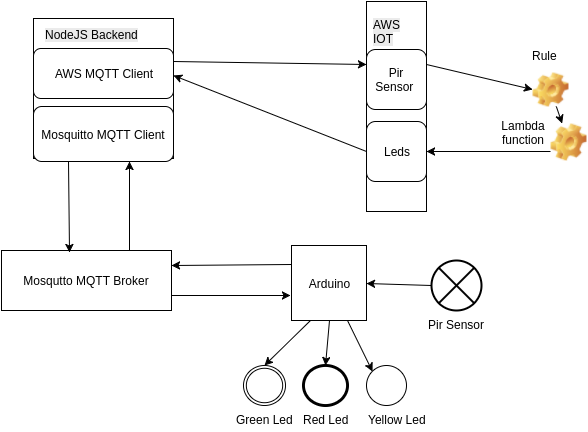

The diagram above was exported from draw.io. Its source (the exported page's mxGraphModel, read from the mxfile embedded in the PNG):
<mxGraphModel dx="1045" dy="611" grid="1" gridSize="10" guides="1" tooltips="1" connect="1" arrows="1" fold="1" page="1" pageScale="1" pageWidth="850" pageHeight="1100" background="#ffffff" math="0" shadow="0">
  <root>
    <mxCell id="0" />
    <mxCell id="1" parent="0" />
    <mxCell id="7e5995f09fab9fb9-2" value="" style="whiteSpace=wrap;html=1;aspect=fixed;" vertex="1" parent="1">
      <mxGeometry x="170" y="123" width="140" height="140" as="geometry" />
    </mxCell>
    <mxCell id="7e5995f09fab9fb9-3" value="Mosquitto MQTT Client" style="rounded=1;whiteSpace=wrap;html=1;" vertex="1" parent="1">
      <mxGeometry x="170" y="211" width="140" height="55" as="geometry" />
    </mxCell>
    <mxCell id="7e5995f09fab9fb9-4" value="AWS MQTT Client" style="rounded=1;whiteSpace=wrap;html=1;" vertex="1" parent="1">
      <mxGeometry x="170" y="153" width="140" height="50" as="geometry" />
    </mxCell>
    <mxCell id="7e5995f09fab9fb9-5" value="" style="whiteSpace=wrap;html=1;" vertex="1" parent="1">
      <mxGeometry x="503" y="106" width="60" height="210" as="geometry" />
    </mxCell>
    <mxCell id="7e5995f09fab9fb9-6" value="Pir Sensor" style="verticalLabelPosition=bottom;verticalAlign=top;html=1;strokeWidth=2;shape=mxgraph.flowchart.or;" vertex="1" parent="1">
      <mxGeometry x="568" y="365" width="50" height="50" as="geometry" />
    </mxCell>
    <mxCell id="7e5995f09fab9fb9-7" value="Arduino" style="whiteSpace=wrap;html=1;aspect=fixed;" vertex="1" parent="1">
      <mxGeometry x="428" y="350" width="75" height="75" as="geometry" />
    </mxCell>
    <mxCell id="7e5995f09fab9fb9-9" value="Red Led" style="shape=mxgraph.bpmn.shape;html=1;verticalLabelPosition=bottom;labelBackgroundColor=#ffffff;verticalAlign=top;perimeter=ellipsePerimeter;outline=end;symbol=compensation;" vertex="1" parent="1">
      <mxGeometry x="440" y="470" width="44" height="40" as="geometry" />
    </mxCell>
    <mxCell id="7e5995f09fab9fb9-10" value="Green Led" style="shape=mxgraph.bpmn.shape;html=1;verticalLabelPosition=bottom;labelBackgroundColor=#ffffff;verticalAlign=top;perimeter=ellipsePerimeter;outline=throwing;symbol=compensation;" vertex="1" parent="1">
      <mxGeometry x="380" y="470" width="42" height="40" as="geometry" />
    </mxCell>
    <mxCell id="7e5995f09fab9fb9-14" value="Mosqutto MQTT Broker" style="whiteSpace=wrap;html=1;" vertex="1" parent="1">
      <mxGeometry x="138" y="355" width="170" height="60" as="geometry" />
    </mxCell>
    <mxCell id="7e5995f09fab9fb9-15" value="&lt;span style=&quot;color: rgb(0, 0, 0); font-family: Helvetica; font-size: 12px; font-style: normal; font-variant-ligatures: normal; font-variant-caps: normal; font-weight: normal; letter-spacing: normal; orphans: 2; text-align: center; text-indent: 0px; text-transform: none; white-space: normal; widows: 2; word-spacing: 0px; -webkit-text-stroke-width: 0px; background-color: rgb(235, 235, 235); display: inline !important; float: none;&quot;&gt;AWS IOT&lt;/span&gt;" style="text;html=1;" vertex="1" parent="1">
      <mxGeometry x="508" y="116" width="122" height="30" as="geometry" />
    </mxCell>
    <mxCell id="7e5995f09fab9fb9-16" value="Pir Sensor&amp;nbsp;" style="rounded=1;whiteSpace=wrap;html=1;" vertex="1" parent="1">
      <mxGeometry x="503" y="154" width="60" height="60" as="geometry" />
    </mxCell>
    <mxCell id="7e5995f09fab9fb9-19" value="Leds" style="rounded=1;whiteSpace=wrap;html=1;" vertex="1" parent="1">
      <mxGeometry x="503" y="226" width="60" height="60" as="geometry" />
    </mxCell>
    <mxCell id="7e5995f09fab9fb9-20" value="" style="endArrow=classic;html=1;entryX=0.5;entryY=0;exitX=0.25;exitY=1;" edge="1" parent="1" source="7e5995f09fab9fb9-7" target="7e5995f09fab9fb9-10">
      <mxGeometry width="50" height="50" relative="1" as="geometry">
        <mxPoint x="98" y="-15" as="sourcePoint" />
        <mxPoint x="148" y="-65" as="targetPoint" />
      </mxGeometry>
    </mxCell>
    <mxCell id="7e5995f09fab9fb9-21" value="" style="endArrow=classic;html=1;entryX=0.5;entryY=0;exitX=0.5;exitY=1;" edge="1" parent="1" source="7e5995f09fab9fb9-7" target="7e5995f09fab9fb9-9">
      <mxGeometry width="50" height="50" relative="1" as="geometry">
        <mxPoint x="98" y="-15" as="sourcePoint" />
        <mxPoint x="148" y="-65" as="targetPoint" />
      </mxGeometry>
    </mxCell>
    <mxCell id="7e5995f09fab9fb9-22" value="" style="endArrow=classic;html=1;entryX=1;entryY=0.25;exitX=0;exitY=0.25;" edge="1" parent="1" source="7e5995f09fab9fb9-7" target="7e5995f09fab9fb9-14">
      <mxGeometry width="50" height="50" relative="1" as="geometry">
        <mxPoint x="98" y="-15" as="sourcePoint" />
        <mxPoint x="148" y="-65" as="targetPoint" />
      </mxGeometry>
    </mxCell>
    <mxCell id="7e5995f09fab9fb9-24" value="" style="endArrow=classic;html=1;entryX=-0.012;entryY=0.663;exitX=1;exitY=0.75;entryPerimeter=0;" edge="1" parent="1" source="7e5995f09fab9fb9-14" target="7e5995f09fab9fb9-7">
      <mxGeometry width="50" height="50" relative="1" as="geometry">
        <mxPoint x="298" y="455" as="sourcePoint" />
        <mxPoint x="348" y="405" as="targetPoint" />
      </mxGeometry>
    </mxCell>
    <mxCell id="7e5995f09fab9fb9-25" value="" style="endArrow=classic;html=1;exitX=0.75;exitY=0;entryX=0.686;entryY=1;entryPerimeter=0;" edge="1" parent="1" source="7e5995f09fab9fb9-14" target="7e5995f09fab9fb9-3">
      <mxGeometry width="50" height="50" relative="1" as="geometry">
        <mxPoint x="100" y="430" as="sourcePoint" />
        <mxPoint x="150" y="380" as="targetPoint" />
      </mxGeometry>
    </mxCell>
    <mxCell id="7e5995f09fab9fb9-28" value="&lt;span style=&quot;color: rgb(0, 0, 0); font-family: Helvetica; font-size: 12px; font-style: normal; font-variant-ligatures: normal; font-variant-caps: normal; font-weight: normal; letter-spacing: normal; orphans: 2; text-align: center; text-indent: 0px; text-transform: none; white-space: normal; widows: 2; word-spacing: 0px; -webkit-text-stroke-width: 0px; background-color: rgb(235, 235, 235); display: inline !important; float: none;&quot;&gt;NodeJS Backend&lt;/span&gt;" style="text;html=1;" vertex="1" parent="1">
      <mxGeometry x="180" y="126" width="140" height="25" as="geometry" />
    </mxCell>
    <mxCell id="7e5995f09fab9fb9-29" value="" style="endArrow=classic;html=1;exitX=0.25;exitY=1;entryX=0.4;entryY=0.033;entryPerimeter=0;" edge="1" parent="1" source="7e5995f09fab9fb9-3" target="7e5995f09fab9fb9-14">
      <mxGeometry width="50" height="50" relative="1" as="geometry">
        <mxPoint x="10" y="60" as="sourcePoint" />
        <mxPoint x="205" y="350" as="targetPoint" />
      </mxGeometry>
    </mxCell>
    <mxCell id="7e5995f09fab9fb9-39" value="" style="shape=image;html=1;verticalLabelPosition=bottom;labelBackgroundColor=#ffffff;verticalAlign=top;imageAspect=0;image=img/clipart/Gear_128x128.png" vertex="1" parent="1">
      <mxGeometry x="669" y="177" width="36" height="34" as="geometry" />
    </mxCell>
    <mxCell id="7e5995f09fab9fb9-42" value="" style="shape=image;html=1;verticalLabelPosition=bottom;labelBackgroundColor=#ffffff;verticalAlign=top;imageAspect=0;image=img/clipart/Gear_128x128.png" vertex="1" parent="1">
      <mxGeometry x="687" y="228" width="36" height="37" as="geometry" />
    </mxCell>
    <mxCell id="7e5995f09fab9fb9-43" value="" style="edgeStyle=none;rounded=0;html=1;jettySize=auto;orthogonalLoop=1;" edge="1" parent="1" source="7e5995f09fab9fb9-39" target="7e5995f09fab9fb9-42">
      <mxGeometry relative="1" as="geometry" />
    </mxCell>
    <mxCell id="7e5995f09fab9fb9-44" value="Rule" style="text;html=1;resizable=0;points=[];autosize=1;align=left;verticalAlign=top;spacingTop=-4;" vertex="1" parent="1">
      <mxGeometry x="667" y="151" width="40" height="20" as="geometry" />
    </mxCell>
    <mxCell id="7e5995f09fab9fb9-54" value="Lambda function" style="text;html=1;strokeColor=none;fillColor=none;align=center;verticalAlign=middle;whiteSpace=wrap;" vertex="1" parent="1">
      <mxGeometry x="640" y="227" width="40" height="20" as="geometry" />
    </mxCell>
    <mxCell id="7e5995f09fab9fb9-60" value="" style="endArrow=classic;html=1;entryX=1;entryY=0.54;exitX=0;exitY=0.5;entryPerimeter=0;" edge="1" parent="1" source="7e5995f09fab9fb9-19" target="7e5995f09fab9fb9-4">
      <mxGeometry width="50" height="50" relative="1" as="geometry">
        <mxPoint x="10" y="60" as="sourcePoint" />
        <mxPoint x="60" y="10" as="targetPoint" />
      </mxGeometry>
    </mxCell>
    <mxCell id="7e5995f09fab9fb9-61" value="" style="endArrow=classic;html=1;exitX=0;exitY=0.5;exitPerimeter=0;entryX=1;entryY=0.5;" edge="1" parent="1" source="7e5995f09fab9fb9-6" target="7e5995f09fab9fb9-7">
      <mxGeometry width="50" height="50" relative="1" as="geometry">
        <mxPoint x="520" y="420" as="sourcePoint" />
        <mxPoint x="510" y="390" as="targetPoint" />
      </mxGeometry>
    </mxCell>
    <mxCell id="7eaa12db9979f69e-2" value="" style="endArrow=classic;html=1;entryX=0;entryY=0.25;exitX=1;exitY=0.25;" edge="1" parent="1" source="7e5995f09fab9fb9-4" target="7e5995f09fab9fb9-16">
      <mxGeometry width="50" height="50" relative="1" as="geometry">
        <mxPoint x="10" y="60" as="sourcePoint" />
        <mxPoint x="60" y="10" as="targetPoint" />
      </mxGeometry>
    </mxCell>
    <mxCell id="7eaa12db9979f69e-3" value="" style="endArrow=classic;html=1;entryX=0;entryY=0.5;exitX=1;exitY=0.25;" edge="1" parent="1" source="7e5995f09fab9fb9-16" target="7e5995f09fab9fb9-39">
      <mxGeometry width="50" height="50" relative="1" as="geometry">
        <mxPoint x="10" y="60" as="sourcePoint" />
        <mxPoint x="60" y="10" as="targetPoint" />
      </mxGeometry>
    </mxCell>
    <mxCell id="7eaa12db9979f69e-4" value="" style="endArrow=classic;html=1;exitX=0;exitY=0.75;" edge="1" parent="1" source="7e5995f09fab9fb9-42">
      <mxGeometry width="50" height="50" relative="1" as="geometry">
        <mxPoint x="10" y="60" as="sourcePoint" />
        <mxPoint x="563" y="256" as="targetPoint" />
      </mxGeometry>
    </mxCell>
    <mxCell id="45b82046e40cd2a9-1" value="" style="ellipse;whiteSpace=wrap;html=1;aspect=fixed;" vertex="1" parent="1">
      <mxGeometry x="503" y="470" width="40" height="40" as="geometry" />
    </mxCell>
    <mxCell id="45b82046e40cd2a9-2" value="" style="endArrow=classic;html=1;exitX=0.75;exitY=1;entryX=0;entryY=0;" edge="1" parent="1" source="7e5995f09fab9fb9-7" target="45b82046e40cd2a9-1">
      <mxGeometry width="50" height="50" relative="1" as="geometry">
        <mxPoint x="610" y="510" as="sourcePoint" />
        <mxPoint x="660" y="460" as="targetPoint" />
      </mxGeometry>
    </mxCell>
    <mxCell id="45b82046e40cd2a9-7" value="Yellow Led" style="text;html=1;resizable=0;points=[];autosize=1;align=left;verticalAlign=top;spacingTop=-4;" vertex="1" parent="1">
      <mxGeometry x="503" y="515" width="70" height="20" as="geometry" />
    </mxCell>
  </root>
</mxGraphModel>